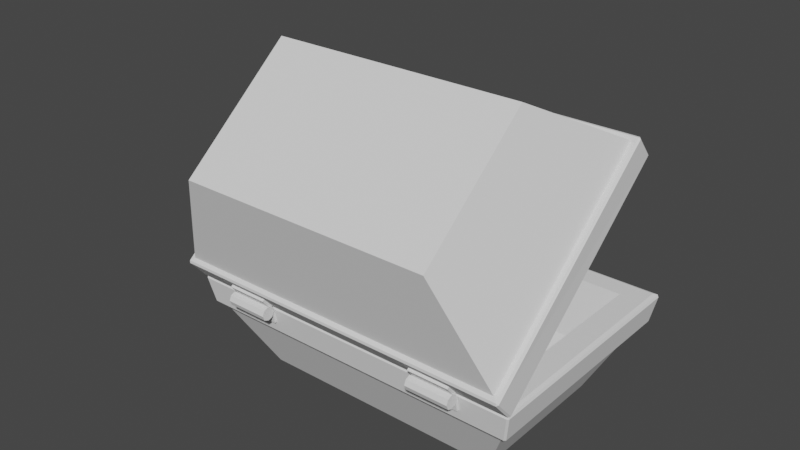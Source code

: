 # Source: Chest_LowerPoly.blend  (saved by Blender 3.0.42; exported with 4.5.12 LTS)
import bpy
from mathutils import Matrix  # noqa: F401  (used for matrix-valued properties, if any)

bpy.ops.wm.read_factory_settings(use_empty=True)
scene = bpy.context.scene
scene.name = 'Scene'

# ---- collections
col_collection = bpy.data.collections.new('Collection'); scene.collection.children.link(col_collection)

# ---- world
world_world = bpy.data.worlds.new('World'); scene.world = world_world
world_world.use_nodes = True; world_world.node_tree.nodes.clear()
_N = world_world.node_tree.nodes; _L = world_world.node_tree.links
n0 = _N.new('ShaderNodeOutputWorld'); n0.name = 'World Output'; n0.location = (300, 300)
n1 = _N.new('ShaderNodeBackground'); n1.name = 'Background'; n1.location = (10, 300)
n1.inputs[0].default_value = (0.05088, 0.05088, 0.05088, 1.0)
_L.new(n1.outputs[0], n0.inputs[0])
n0.is_active_output = True
world_world.color = (0.05088, 0.05088, 0.05088)
world_world.use_sun_shadow = False
world_world.sun_shadow_jitter_overblur = 0.0

# ---- meshes
me_cube_001 = bpy.data.meshes.new('Cube.001')
me_cube_001.from_pydata([(-0.7198, -1.099, 1.998), (-0.7198, 1.099, 1.998), (0.7514, -1.099, 1.998), (0.7514, 1.099, 1.998), (-0.9077, -1.271, 0.8695), (-1.118, -1.471, 1.127), (-1.118, 1.471, 1.127), (-0.9077, 1.271, 0.8695), (1.15, 1.471, 1.127), (0.9393, 1.271, 0.8695), (1.15, -1.471, 1.127), (0.9393, -1.271, 0.8695), (1.15, -1.471, 0.8695), (-1.118, -1.471, 0.8695), (1.15, 1.471, 0.8695), (-1.118, 1.471, 0.8695), (0.9393, -1.271, 1.269), (-0.9077, -1.271, 1.269), (0.9393, 1.271, 1.269), (-0.9077, 1.271, 1.269), (0.6468, -0.8685, 1.778), (-0.6153, -0.8685, 1.778), (0.6468, 0.8685, 1.778), (-0.6153, 0.8685, 1.778), (-1.174, -1.51, 0.8795), (-1.157, -1.51, 0.8657), (-1.156, -1.526, 0.8797), (-1.177, -1.507, 1.106), (-1.16, -1.523, 1.106), (-1.159, -1.507, 1.123), (-1.177, 1.507, 1.106), (-1.159, 1.507, 1.123), (-1.16, 1.523, 1.106), (-1.174, 1.51, 0.8795), (-1.156, 1.526, 0.8797), (-1.157, 1.51, 0.8657), (1.188, 1.526, 1.117), (1.189, 1.51, 1.131), (1.205, 1.51, 1.117), (1.192, 1.523, 0.8907), (1.209, 1.507, 0.8907), (1.191, 1.507, 0.8735), (1.205, -1.51, 1.117), (1.189, -1.51, 1.131), (1.188, -1.526, 1.117), (1.209, -1.507, 0.8907), (1.192, -1.523, 0.8907), (1.191, -1.507, 0.8735), (-1.2, -0.7215, 0.8918), (-1.2, -0.7215, 1.014), (-1.169, -0.7215, 0.8918), (-1.169, -0.7215, 1.014), (-1.2, -1.079, 0.8918), (-1.2, -1.079, 1.014), (-1.169, -1.079, 0.8918), (-1.169, -1.079, 1.014), (-1.2, 1.079, 0.8918), (-1.2, 1.079, 1.014), (-1.169, 1.079, 0.8918), (-1.169, 1.079, 1.014), (-1.2, 0.7215, 0.8918), (-1.2, 0.7215, 1.014), (-1.169, 0.7215, 0.8918), (-1.169, 0.7215, 1.014)], [], [(3, 1, 0, 2), (5, 10, 2, 0), (6, 8, 37, 31), (2, 10, 8, 3), (24, 27, 30, 33), (3, 8, 6, 1), (34, 32, 36, 39), (5, 0, 1, 6), (4, 7, 19, 17), (4, 11, 12, 13), (11, 9, 14, 12), (9, 7, 15, 14), (7, 4, 13, 15), (19, 18, 22, 23), (9, 11, 16, 18), (7, 9, 18, 19), (11, 4, 17, 16), (20, 21, 23, 22), (16, 17, 21, 20), (17, 19, 23, 21), (18, 16, 20, 22), (10, 5, 29, 43), (12, 14, 41, 47), (14, 15, 35, 41), (46, 44, 28, 26), (5, 6, 31, 29), (8, 10, 43, 37), (40, 38, 42, 45), (13, 12, 47, 25), (24, 25, 26), (27, 28, 29), (30, 31, 32), (33, 34, 35), (36, 37, 38), (39, 40, 41), (42, 43, 44), (45, 46, 47), (26, 28, 27, 24), (32, 34, 33, 30), (38, 40, 39, 36), (44, 46, 45, 42), (46, 26, 25, 47), (43, 29, 28, 44), (40, 45, 47, 41), (37, 43, 42, 38), (34, 39, 41, 35), (31, 37, 36, 32), (24, 33, 35, 25), (29, 31, 30, 27), (15, 13, 25, 35), (48, 49, 51, 50), (50, 51, 55, 54), (54, 55, 53, 52), (52, 53, 49, 48), (50, 54, 52, 48), (55, 51, 49, 53), (56, 57, 59, 58), (58, 59, 63, 62), (62, 63, 61, 60), (60, 61, 57, 56), (58, 62, 60, 56), (63, 59, 57, 61)])
_uv = me_cube_001.uv_layers.new(name='UVMap')
_uv.uv.foreach_set('vector', [0.625, 0.5, 0.875, 0.5, 0.875, 0.75, 0.625, 0.75, 0.5139, 1.0, 0.5139, 0.75, 0.625, 0.75, 0.625, 1.0, 0.5139, 0.25, 0.5139, 0.5, 0.5139, 0.5, 0.5139, 0.25, 0.625, 0.75, 0.5139, 0.75, 0.5139, 0.5, 0.625, 0.5, 0.4878, 0.001342, 0.5122, 0.001344, 0.5122, 0.2487, 0.4878, 0.2487, 0.625, 0.5, 0.5139, 0.5, 0.5139, 0.25, 0.625, 0.25, 0.4878, 0.2518, 0.5122, 0.2518, 0.5122, 0.4982, 0.4878, 0.4982, 0.5139, 0.0, 0.625, 0.0, 0.625, 0.25, 0.5139, 0.25, 0.4861, 0.07876, 0.4861, 0.2641, 0.4861, 0.2641, 0.4861, 0.07876, 0.4861, 0.07876, 0.4861, 0.6712, 0.4861, 0.75, 0.4861, 0.0, 0.4861, 0.6712, 0.4861, 0.4859, 0.4861, 0.5, 0.4861, 0.75, 0.4861, 0.4859, 0.4861, 0.2641, 0.4861, 0.25, 0.4861, 0.5, 0.4861, 0.2641, 0.4861, 0.07876, 0.4861, 0.0, 0.4861, 0.25, 0.4861, 0.2641, 0.4861, 0.4859, 0.4861, 0.4859, 0.4861, 0.2641, 0.4861, 0.4859, 0.4861, 0.6712, 0.4861, 0.6712, 0.4861, 0.4859, 0.4861, 0.2641, 0.4861, 0.4859, 0.4861, 0.4859, 0.4861, 0.2641, 0.4861, 0.6712, 0.4861, 0.07876, 0.4861, 0.07876, 0.4861, 0.6712, 0.4861, 0.6712, 0.4861, 0.07876, 0.4861, 0.2641, 0.4861, 0.4859, 0.4861, 0.6712, 0.4861, 0.07876, 0.4861, 0.07876, 0.4861, 0.6712, 0.4861, 0.07876, 0.4861, 0.2641, 0.4861, 0.2641, 0.4861, 0.07876, 0.4861, 0.4859, 0.4861, 0.6712, 0.4861, 0.6712, 0.4861, 0.4859, 0.5139, 0.75, 0.5139, 1.0, 0.5139, 1.0, 0.5139, 0.75, 0.4861, 0.75, 0.4861, 0.5, 0.4861, 0.5, 0.4861, 0.75, 0.4861, 0.5, 0.4861, 0.25, 0.4861, 0.25, 0.4861, 0.5, 0.4878, 0.7518, 0.5122, 0.7518, 0.5122, 0.9982, 0.4878, 0.9982, 0.5139, 0.0, 0.5139, 0.25, 0.5139, 0.25, 0.5139, 0.0, 0.5139, 0.5, 0.5139, 0.75, 0.5139, 0.75, 0.5139, 0.5, 0.4878, 0.5013, 0.5122, 0.5013, 0.5122, 0.7487, 0.4878, 0.7487, 0.4861, 0.0, 0.4861, 0.75, 0.4861, 0.75, 0.4861, 0.0, 0.4878, 0.001342, 0.4861, 0.001336, 0.4876, 0.0, 0.5122, 0.001344, 0.512, 0.0, 0.5139, 0.00133, 0.5122, 0.2487, 0.5139, 0.25, 0.5122, 0.2518, 0.4878, 0.2487, 0.4878, 0.2518, 0.4861, 0.25, 0.5122, 0.4982, 0.5139, 0.5, 0.5122, 0.5013, 0.4878, 0.4982, 0.4878, 0.5013, 0.4861, 0.5, 0.5122, 0.7487, 0.5139, 0.75, 0.5122, 0.7518, 0.4878, 0.75, 0.4861, 0.752, 0.4861, 0.7519, 0.4876, 0.0, 0.512, 0.0, 0.5122, 0.001344, 0.4878, 0.001342, 0.5122, 0.2518, 0.4878, 0.2518, 0.4878, 0.2487, 0.5122, 0.2487, 0.5122, 0.5013, 0.4878, 0.5013, 0.4878, 0.4982, 0.5122, 0.4982, 0.5122, 0.7518, 0.4878, 0.7518, 0.4878, 0.7487, 0.5122, 0.7487, 0.4878, 0.7518, 0.4878, 0.9982, 0.4861, 0.9983, 0.4861, 0.7519, 0.5139, 0.75, 0.5139, 1.0, 0.5122, 0.9982, 0.5122, 0.7518, 0.4878, 0.5013, 0.4878, 0.7487, 0.4861, 0.75, 0.4861, 0.5, 0.5139, 0.5, 0.5139, 0.75, 0.5122, 0.7487, 0.5122, 0.5013, 0.4878, 0.2518, 0.4878, 0.4982, 0.4861, 0.5, 0.4861, 0.25, 0.5139, 0.25, 0.5139, 0.5, 0.5122, 0.4982, 0.5122, 0.2518, 0.4878, 0.001342, 0.4878, 0.2487, 0.4861, 0.25, 0.4861, 0.0, 0.5139, 0.0, 0.5139, 0.25, 0.5122, 0.2487, 0.5122, 0.001344, 0.4861, 0.25, 0.4861, 0.0, 0.4861, 0.0, 0.4861, 0.25, 0.375, 0.0, 0.625, 0.0, 0.625, 0.25, 0.375, 0.25, 0.375, 0.25, 0.625, 0.25, 0.625, 0.5, 0.375, 0.5, 0.375, 0.5, 0.625, 0.5, 0.625, 0.75, 0.375, 0.75, 0.375, 0.75, 0.625, 0.75, 0.625, 1.0, 0.375, 1.0, 0.125, 0.5, 0.375, 0.5, 0.375, 0.75, 0.125, 0.75, 0.625, 0.5, 0.875, 0.5, 0.875, 0.75, 0.625, 0.75, 0.375, 0.0, 0.625, 0.0, 0.625, 0.25, 0.375, 0.25, 0.375, 0.25, 0.625, 0.25, 0.625, 0.5, 0.375, 0.5, 0.375, 0.5, 0.625, 0.5, 0.625, 0.75, 0.375, 0.75, 0.375, 0.75, 0.625, 0.75, 0.625, 1.0, 0.375, 1.0, 0.125, 0.5, 0.375, 0.5, 0.375, 0.75, 0.125, 0.75, 0.625, 0.5, 0.875, 0.5, 0.875, 0.75, 0.625, 0.75])
me_cube_001.use_remesh_fix_poles = True
me_cube_001.use_remesh_preserve_attributes = False
me_cube_001.update()
me_cube_002 = bpy.data.meshes.new('Cube.002')
me_cube_002.from_pydata([(-0.7356, -1.099, 1.192e-07), (-0.7356, 1.099, 1.192e-07), (-1.084, -1.422, 0.6202), (-0.9341, -1.271, 0.8712), (-0.9341, 1.271, 0.8712), (-1.084, 1.422, 0.6202), (0.9341, 1.271, 0.8712), (1.084, 1.422, 0.6202), (0.7356, 1.099, 8.941e-08), (0.9341, -1.271, 0.8712), (1.084, -1.422, 0.6202), (0.7356, -1.099, 1.043e-07), (1.134, -1.471, 0.8712), (-1.134, -1.471, 0.8712), (1.134, 1.471, 0.8712), (-1.134, 1.471, 0.8712), (0.798, -1.086, 0.3815), (-0.798, -1.086, 0.3815), (0.798, 1.086, 0.3815), (-0.798, 1.086, 0.3815), (0.6025, -0.8197, 0.09931), (-0.6025, -0.8197, 0.09931), (0.6025, 0.8197, 0.09931), (-0.6025, 0.8197, 0.09931), (-1.129, -1.452, 0.6181), (-1.112, -1.45, 0.6089), (-1.114, -1.467, 0.6181), (-1.174, -1.495, 0.8396), (-1.158, -1.51, 0.8396), (-1.163, -1.499, 0.8599), (-1.174, 1.495, 0.8396), (-1.163, 1.499, 0.8599), (-1.158, 1.51, 0.8396), (-1.129, 1.452, 0.6181), (-1.114, 1.467, 0.6181), (-1.112, 1.45, 0.6089), (1.158, 1.51, 0.8396), (1.163, 1.499, 0.8599), (1.174, 1.495, 0.8396), (1.114, 1.467, 0.6181), (1.129, 1.452, 0.6181), (1.112, 1.45, 0.6089), (1.174, -1.495, 0.8396), (1.163, -1.499, 0.8599), (1.158, -1.51, 0.8396), (1.129, -1.452, 0.6181), (1.114, -1.467, 0.6181), (1.112, -1.45, 0.6089), (-1.184, -0.7116, 0.833), (-1.184, -1.088, 0.833), (-1.204, -0.7116, 0.7902), (-1.204, -1.088, 0.7902), (-1.252, -0.7116, 0.7725), (-1.252, -1.088, 0.7725), (-1.299, -0.7116, 0.7902), (-1.299, -1.088, 0.7902), (-1.319, -0.7116, 0.833), (-1.319, -1.088, 0.833), (-1.299, -0.7116, 0.8758), (-1.299, -1.088, 0.8758), (-1.252, -0.7116, 0.8936), (-1.252, -1.088, 0.8936), (-1.204, -0.7116, 0.8758), (-1.204, -1.088, 0.8758), (-1.17, -0.7215, 0.7082), (-1.194, -0.7215, 0.8289), (-1.14, -0.7215, 0.713), (-1.163, -0.7215, 0.8337), (-1.17, -1.079, 0.7082), (-1.194, -1.079, 0.8289), (-1.14, -1.079, 0.713), (-1.163, -1.079, 0.8337), (-1.184, 1.088, 0.833), (-1.184, 0.7116, 0.833), (-1.204, 1.088, 0.7902), (-1.204, 0.7116, 0.7902), (-1.252, 1.088, 0.7725), (-1.252, 0.7116, 0.7725), (-1.299, 1.088, 0.7902), (-1.299, 0.7116, 0.7902), (-1.319, 1.088, 0.833), (-1.319, 0.7116, 0.833), (-1.299, 1.088, 0.8758), (-1.299, 0.7116, 0.8758), (-1.252, 1.088, 0.8936), (-1.252, 0.7116, 0.8936), (-1.204, 1.088, 0.8758), (-1.204, 0.7116, 0.8758), (-1.17, 1.079, 0.7082), (-1.194, 1.079, 0.8289), (-1.14, 1.079, 0.713), (-1.163, 1.079, 0.8337), (-1.17, 0.7215, 0.7082), (-1.194, 0.7215, 0.8289), (-1.14, 0.7215, 0.713), (-1.163, 0.7215, 0.8337)], [], [(1, 8, 11, 0), (11, 10, 2, 0), (12, 13, 29, 43), (8, 7, 10, 11), (40, 38, 42, 45), (1, 5, 7, 8), (34, 32, 36, 39), (0, 2, 5, 1), (24, 27, 30, 33), (6, 4, 19, 18), (9, 3, 13, 12), (6, 9, 12, 14), (4, 6, 14, 15), (3, 4, 15, 13), (19, 17, 21, 23), (3, 9, 16, 17), (4, 3, 17, 19), (9, 6, 18, 16), (20, 22, 23, 21), (16, 18, 22, 20), (18, 19, 23, 22), (17, 16, 20, 21), (5, 2, 25, 35), (10, 7, 41, 47), (7, 5, 35, 41), (46, 44, 28, 26), (13, 15, 31, 29), (14, 12, 43, 37), (15, 14, 37, 31), (24, 25, 26), (27, 28, 29), (30, 31, 32), (33, 34, 35), (36, 37, 38), (39, 40, 41), (42, 43, 44), (45, 46, 47), (26, 28, 27, 24), (32, 34, 33, 30), (38, 40, 39, 36), (44, 46, 45, 42), (46, 26, 25, 47), (43, 29, 28, 44), (40, 45, 47, 41), (37, 43, 42, 38), (34, 39, 41, 35), (31, 37, 36, 32), (24, 33, 35, 25), (29, 31, 30, 27), (2, 10, 47, 25), (48, 49, 51, 50), (50, 51, 53, 52), (52, 53, 55, 54), (54, 55, 57, 56), (56, 57, 59, 58), (58, 59, 61, 60), (51, 49, 63, 61, 59, 57, 55, 53), (60, 61, 63, 62), (62, 63, 49, 48), (48, 50, 52, 54, 56, 58, 60, 62), (64, 65, 67, 66), (66, 67, 71, 70), (70, 71, 69, 68), (68, 69, 65, 64), (66, 70, 68, 64), (71, 67, 65, 69), (72, 73, 75, 74), (74, 75, 77, 76), (76, 77, 79, 78), (78, 79, 81, 80), (80, 81, 83, 82), (82, 83, 85, 84), (75, 73, 87, 85, 83, 81, 79, 77), (84, 85, 87, 86), (86, 87, 73, 72), (72, 74, 76, 78, 80, 82, 84, 86), (88, 89, 91, 90), (90, 91, 95, 94), (94, 95, 93, 92), (92, 93, 89, 88), (90, 94, 92, 88), (95, 91, 89, 93)])
_uv = me_cube_002.uv_layers.new(name='UVMap')
_uv.uv.foreach_set('vector', [0.125, 0.5, 0.375, 0.5, 0.375, 0.75, 0.125, 0.75, 0.375, 0.75, 0.4583, 0.75, 0.4583, 1.0, 0.375, 1.0, 0.4861, 0.75, 0.4861, 0.0, 0.4861, 0.0, 0.4861, 0.75, 0.375, 0.5, 0.4583, 0.5, 0.4583, 0.75, 0.375, 0.75, 0.46, 0.5013, 0.4845, 0.5013, 0.4845, 0.7487, 0.46, 0.7487, 0.375, 0.25, 0.4583, 0.25, 0.4583, 0.5, 0.375, 0.5, 0.46, 0.2517, 0.4845, 0.2516, 0.4845, 0.4984, 0.46, 0.4983, 0.375, 0.0, 0.4583, 0.0, 0.4583, 0.25, 0.375, 0.25, 0.46, 0.001293, 0.4845, 0.001275, 0.4845, 0.2487, 0.46, 0.2487, 0.4861, 0.4873, 0.4861, 0.2627, 0.4861, 0.2627, 0.4861, 0.4873, 0.4861, 0.6746, 0.4861, 0.07544, 0.4861, 0.0, 0.4861, 0.75, 0.4861, 0.4873, 0.4861, 0.6746, 0.4861, 0.75, 0.4861, 0.5, 0.4861, 0.2627, 0.4861, 0.4873, 0.4861, 0.5, 0.4861, 0.25, 0.4861, 0.07544, 0.4861, 0.2627, 0.4861, 0.25, 0.4861, 0.0, 0.4861, 0.2627, 0.4861, 0.07544, 0.4861, 0.07544, 0.4861, 0.2627, 0.4861, 0.07544, 0.4861, 0.6746, 0.4861, 0.6746, 0.4861, 0.07544, 0.4861, 0.2627, 0.4861, 0.07544, 0.4861, 0.07544, 0.4861, 0.2627, 0.4861, 0.6746, 0.4861, 0.4873, 0.4861, 0.4873, 0.4861, 0.6746, 0.4861, 0.6746, 0.4861, 0.4873, 0.4861, 0.2627, 0.4861, 0.07544, 0.4861, 0.6746, 0.4861, 0.4873, 0.4861, 0.4873, 0.4861, 0.6746, 0.4861, 0.4873, 0.4861, 0.2627, 0.4861, 0.2627, 0.4861, 0.4873, 0.4861, 0.07544, 0.4861, 0.6746, 0.4861, 0.6746, 0.4861, 0.07544, 0.4583, 0.25, 0.4583, 0.0, 0.4583, 0.0, 0.4583, 0.25, 0.4583, 0.75, 0.4583, 0.5, 0.4583, 0.5, 0.4583, 0.75, 0.4583, 0.5, 0.4583, 0.25, 0.4583, 0.25, 0.4583, 0.5, 0.46, 0.7517, 0.4845, 0.7516, 0.4845, 0.9984, 0.46, 0.9983, 0.4861, 0.0, 0.4861, 0.25, 0.4861, 0.25, 0.4861, 0.0, 0.4861, 0.5, 0.4861, 0.75, 0.4861, 0.75, 0.4861, 0.5, 0.4861, 0.25, 0.4861, 0.5, 0.4861, 0.5, 0.4861, 0.25, 0.46, 0.001293, 0.4583, 0.001196, 0.4597, 0.0, 0.4845, 0.001275, 0.4842, 0.0, 0.4861, 0.001154, 0.4845, 0.2487, 0.4861, 0.25, 0.4845, 0.2516, 0.46, 0.2487, 0.46, 0.2517, 0.4583, 0.25, 0.4845, 0.4984, 0.4861, 0.5, 0.4845, 0.5013, 0.46, 0.4983, 0.46, 0.5013, 0.4583, 0.5, 0.4845, 0.7487, 0.4861, 0.7488, 0.4842, 0.75, 0.46, 0.7487, 0.46, 0.7517, 0.4583, 0.75, 0.4597, 0.0, 0.4842, 0.0, 0.4845, 0.001275, 0.46, 0.001293, 0.4845, 0.2516, 0.46, 0.2517, 0.46, 0.2487, 0.4845, 0.2487, 0.4845, 0.5013, 0.46, 0.5013, 0.46, 0.4983, 0.4845, 0.4984, 0.4845, 0.7516, 0.46, 0.7517, 0.46, 0.7487, 0.4845, 0.7487, 0.46, 0.7517, 0.46, 0.9983, 0.4583, 1.0, 0.4583, 0.75, 0.4861, 0.7515, 0.4861, 0.9985, 0.4845, 0.9984, 0.4845, 0.7516, 0.46, 0.5013, 0.46, 0.7487, 0.4583, 0.75, 0.4583, 0.5, 0.4861, 0.5, 0.4861, 0.75, 0.4845, 0.7487, 0.4845, 0.5013, 0.46, 0.2517, 0.46, 0.4983, 0.4583, 0.5, 0.4583, 0.25, 0.4861, 0.25, 0.4861, 0.5, 0.4845, 0.4984, 0.4845, 0.2516, 0.46, 0.001293, 0.46, 0.2487, 0.4583, 0.25, 0.4583, 0.0, 0.4861, 0.0, 0.4861, 0.25, 0.4845, 0.2487, 0.4845, 0.001275, 0.4583, 1.0, 0.4583, 0.75, 0.4583, 0.75, 0.4583, 1.0, 1.0, 0.5, 1.0, 1.0, 0.875, 1.0, 0.875, 0.5, 0.875, 0.5, 0.875, 1.0, 0.75, 1.0, 0.75, 0.5, 0.75, 0.5, 0.75, 1.0, 0.625, 1.0, 0.625, 0.5, 0.625, 0.5, 0.625, 1.0, 0.5, 1.0, 0.5, 0.5, 0.5, 0.5, 0.5, 1.0, 0.375, 1.0, 0.375, 0.5, 0.375, 0.5, 0.375, 1.0, 0.25, 1.0, 0.25, 0.5, 0.4197, 0.4197, 0.25, 0.49, 0.08029, 0.4197, 0.01, 0.25, 0.08029, 0.08029, 0.25, 0.01, 0.4197, 0.08029, 0.49, 0.25, 0.25, 0.5, 0.25, 1.0, 0.125, 1.0, 0.125, 0.5, 0.125, 0.5, 0.125, 1.0, 0.0, 1.0, 0.0, 0.5, 0.75, 0.49, 0.9197, 0.4197, 0.99, 0.25, 0.9197, 0.08029, 0.75, 0.01, 0.5803, 0.08029, 0.51, 0.25, 0.5803, 0.4197, 0.375, 0.0, 0.625, 0.0, 0.625, 0.25, 0.375, 0.25, 0.375, 0.25, 0.625, 0.25, 0.625, 0.5, 0.375, 0.5, 0.375, 0.5, 0.625, 0.5, 0.625, 0.75, 0.375, 0.75, 0.375, 0.75, 0.625, 0.75, 0.625, 1.0, 0.375, 1.0, 0.125, 0.5, 0.375, 0.5, 0.375, 0.75, 0.125, 0.75, 0.625, 0.5, 0.875, 0.5, 0.875, 0.75, 0.625, 0.75, 1.0, 0.5, 1.0, 1.0, 0.875, 1.0, 0.875, 0.5, 0.875, 0.5, 0.875, 1.0, 0.75, 1.0, 0.75, 0.5, 0.75, 0.5, 0.75, 1.0, 0.625, 1.0, 0.625, 0.5, 0.625, 0.5, 0.625, 1.0, 0.5, 1.0, 0.5, 0.5, 0.5, 0.5, 0.5, 1.0, 0.375, 1.0, 0.375, 0.5, 0.375, 0.5, 0.375, 1.0, 0.25, 1.0, 0.25, 0.5, 0.4197, 0.4197, 0.25, 0.49, 0.08029, 0.4197, 0.01, 0.25, 0.08029, 0.08029, 0.25, 0.01, 0.4197, 0.08029, 0.49, 0.25, 0.25, 0.5, 0.25, 1.0, 0.125, 1.0, 0.125, 0.5, 0.125, 0.5, 0.125, 1.0, 0.0, 1.0, 0.0, 0.5, 0.75, 0.49, 0.9197, 0.4197, 0.99, 0.25, 0.9197, 0.08029, 0.75, 0.01, 0.5803, 0.08029, 0.51, 0.25, 0.5803, 0.4197, 0.375, 0.0, 0.625, 0.0, 0.625, 0.25, 0.375, 0.25, 0.375, 0.25, 0.625, 0.25, 0.625, 0.5, 0.375, 0.5, 0.375, 0.5, 0.625, 0.5, 0.625, 0.75, 0.375, 0.75, 0.375, 0.75, 0.625, 0.75, 0.625, 1.0, 0.375, 1.0, 0.125, 0.5, 0.375, 0.5, 0.375, 0.75, 0.125, 0.75, 0.625, 0.5, 0.875, 0.5, 0.875, 0.75, 0.625, 0.75])
me_cube_002.use_remesh_fix_poles = True
me_cube_002.use_remesh_preserve_attributes = False
me_cube_002.update()

# ---- objects
ob_cube = bpy.data.objects.new('Cube', me_cube_001)
ob_cube_001 = bpy.data.objects.new('Cube.001', me_cube_002)

# ---- transforms, parenting, visibility, modifiers, constraints
ob_cube.location = (-6.907e-17, 0.3111, 0.8714)
ob_cube.rotation_euler = (-3.668e-08, -0.6981, 1.571)
ob_cube.scale = (0.8962, 1.0, 1.0)
ob_cube_001.location = (0.0, 0.0, 0.0)
ob_cube_001.rotation_euler = (0.0, -0.0, 1.571)
ob_cube_001.scale = (0.8962, 1.0, 1.0)

# ---- collection membership
col_collection.objects.link(ob_cube)
col_collection.objects.link(ob_cube_001)

# ---- scene / render settings (as saved in the file)
scene.frame_start = 1; scene.frame_end = 250; scene.frame_set(1)
scene.render.engine = 'BLENDER_EEVEE_NEXT'
scene.cycles.sampling_pattern = 'TABULATED_SOBOL'
scene.cycles.use_light_tree = False
scene.view_settings.view_transform = 'Filmic'
bpy.context.view_layer.update()

# ---- added for rendering (the .blend has no active camera and no usable light): camera, sun
cam_auto = bpy.data.cameras.new('AutoCamera')
cam_auto.lens = 50.0
cam_auto.sensor_width = 36.0
cam_auto.clip_end = 1000.0
ob_auto_camera = bpy.data.objects.new('AutoCamera', cam_auto)
scene.collection.objects.link(ob_auto_camera)
ob_auto_camera.location = (4.81105, -6.14602, 5.39813)
ob_auto_camera.rotation_euler = (1.09748, -7.21219e-08, 0.694738)
scene.camera = ob_auto_camera
light_auto_sun = bpy.data.lights.new('AutoSun', 'SUN')
light_auto_sun.energy = 3.0
light_auto_sun.angle = 0.0523599
ob_auto_sun = bpy.data.objects.new('AutoSun', light_auto_sun)
scene.collection.objects.link(ob_auto_sun)
ob_auto_sun.rotation_euler = (0.872665, 0.174533, 0.523599)
bpy.context.view_layer.update()
